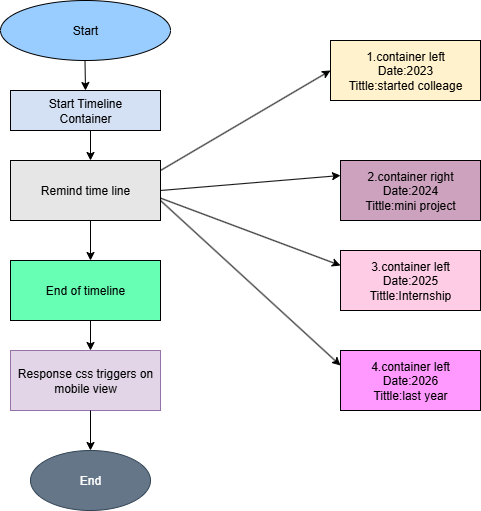

The diagram above was exported from draw.io. Its source (the exported page's mxGraphModel, read from the mxfile embedded in the PNG):
<mxGraphModel dx="1042" dy="527" grid="1" gridSize="10" guides="1" tooltips="1" connect="1" arrows="1" fold="1" page="1" pageScale="1" pageWidth="850" pageHeight="1100" math="0" shadow="0">
  <root>
    <mxCell id="0" />
    <mxCell id="1" parent="0" />
    <mxCell id="AR8Mq-9XZRgO1UE03O-x-1" value="Start" style="ellipse;whiteSpace=wrap;html=1;fillColor=#99CCFF;" vertex="1" parent="1">
      <mxGeometry x="130" y="10" width="170" height="60" as="geometry" />
    </mxCell>
    <mxCell id="AR8Mq-9XZRgO1UE03O-x-2" value="" style="endArrow=classic;html=1;rounded=0;" edge="1" parent="1">
      <mxGeometry width="50" height="50" relative="1" as="geometry">
        <mxPoint x="214.5" y="70" as="sourcePoint" />
        <mxPoint x="215" y="100" as="targetPoint" />
      </mxGeometry>
    </mxCell>
    <mxCell id="AR8Mq-9XZRgO1UE03O-x-3" value="Start Timeline&lt;div&gt;Container&lt;/div&gt;" style="rounded=0;whiteSpace=wrap;html=1;fillColor=#D4E1F5;" vertex="1" parent="1">
      <mxGeometry x="140" y="100" width="150" height="40" as="geometry" />
    </mxCell>
    <mxCell id="AR8Mq-9XZRgO1UE03O-x-4" value="" style="endArrow=classic;html=1;rounded=0;" edge="1" parent="1">
      <mxGeometry width="50" height="50" relative="1" as="geometry">
        <mxPoint x="220" y="140" as="sourcePoint" />
        <mxPoint x="220" y="170" as="targetPoint" />
      </mxGeometry>
    </mxCell>
    <mxCell id="AR8Mq-9XZRgO1UE03O-x-5" value="Remind time line" style="rounded=0;whiteSpace=wrap;html=1;fillColor=#E6E6E6;" vertex="1" parent="1">
      <mxGeometry x="140" y="170" width="150" height="60" as="geometry" />
    </mxCell>
    <mxCell id="AR8Mq-9XZRgO1UE03O-x-6" value="" style="endArrow=classic;html=1;rounded=0;entryX=0;entryY=0.5;entryDx=0;entryDy=0;" edge="1" parent="1" target="AR8Mq-9XZRgO1UE03O-x-8">
      <mxGeometry width="50" height="50" relative="1" as="geometry">
        <mxPoint x="290" y="180" as="sourcePoint" />
        <mxPoint x="370" y="180" as="targetPoint" />
      </mxGeometry>
    </mxCell>
    <mxCell id="AR8Mq-9XZRgO1UE03O-x-8" value="1.container left&lt;div&gt;Date:2023&lt;/div&gt;&lt;div&gt;Tittle:started colleage&lt;/div&gt;" style="rounded=0;whiteSpace=wrap;html=1;fillColor=#FFF2CC;" vertex="1" parent="1">
      <mxGeometry x="460" y="50" width="150" height="60" as="geometry" />
    </mxCell>
    <mxCell id="AR8Mq-9XZRgO1UE03O-x-9" value="2.container right&lt;div&gt;Date:2024&lt;/div&gt;&lt;div&gt;Tittle:mini project&lt;/div&gt;" style="rounded=0;whiteSpace=wrap;html=1;fillColor=#CDA2BE;" vertex="1" parent="1">
      <mxGeometry x="470" y="170" width="140" height="60" as="geometry" />
    </mxCell>
    <mxCell id="AR8Mq-9XZRgO1UE03O-x-10" value="" style="endArrow=classic;html=1;rounded=0;exitX=1;exitY=0.5;exitDx=0;exitDy=0;entryX=0;entryY=0.25;entryDx=0;entryDy=0;" edge="1" parent="1" source="AR8Mq-9XZRgO1UE03O-x-5" target="AR8Mq-9XZRgO1UE03O-x-9">
      <mxGeometry width="50" height="50" relative="1" as="geometry">
        <mxPoint x="400" y="310" as="sourcePoint" />
        <mxPoint x="450" y="260" as="targetPoint" />
      </mxGeometry>
    </mxCell>
    <mxCell id="AR8Mq-9XZRgO1UE03O-x-11" value="3.container left&lt;div&gt;Date:2025&lt;/div&gt;&lt;div&gt;Tittle:Internship&lt;/div&gt;" style="rounded=0;whiteSpace=wrap;html=1;fillColor=#FFCCE6;" vertex="1" parent="1">
      <mxGeometry x="470" y="260" width="140" height="60" as="geometry" />
    </mxCell>
    <mxCell id="AR8Mq-9XZRgO1UE03O-x-12" value="" style="endArrow=classic;html=1;rounded=0;entryX=0;entryY=0.25;entryDx=0;entryDy=0;exitX=1.021;exitY=0.627;exitDx=0;exitDy=0;exitPerimeter=0;" edge="1" parent="1" target="AR8Mq-9XZRgO1UE03O-x-11">
      <mxGeometry width="50" height="50" relative="1" as="geometry">
        <mxPoint x="290.0000000000001" y="207.62" as="sourcePoint" />
        <mxPoint x="466.85" y="275" as="targetPoint" />
      </mxGeometry>
    </mxCell>
    <mxCell id="AR8Mq-9XZRgO1UE03O-x-13" value="4.container left&lt;div&gt;Date:2026&lt;/div&gt;&lt;div&gt;Tittle:last year&lt;/div&gt;" style="rounded=0;whiteSpace=wrap;html=1;fillColor=#FF99FF;" vertex="1" parent="1">
      <mxGeometry x="470" y="360" width="140" height="60" as="geometry" />
    </mxCell>
    <mxCell id="AR8Mq-9XZRgO1UE03O-x-14" value="" style="endArrow=classic;html=1;rounded=0;exitX=1;exitY=1;exitDx=0;exitDy=0;entryX=0;entryY=0.25;entryDx=0;entryDy=0;" edge="1" parent="1" target="AR8Mq-9XZRgO1UE03O-x-13">
      <mxGeometry width="50" height="50" relative="1" as="geometry">
        <mxPoint x="290" y="210" as="sourcePoint" />
        <mxPoint x="320" y="320" as="targetPoint" />
      </mxGeometry>
    </mxCell>
    <mxCell id="AR8Mq-9XZRgO1UE03O-x-15" value="" style="endArrow=classic;html=1;rounded=0;" edge="1" parent="1">
      <mxGeometry width="50" height="50" relative="1" as="geometry">
        <mxPoint x="220" y="230" as="sourcePoint" />
        <mxPoint x="220" y="270" as="targetPoint" />
      </mxGeometry>
    </mxCell>
    <mxCell id="AR8Mq-9XZRgO1UE03O-x-16" value="End of timeline" style="rounded=0;whiteSpace=wrap;html=1;fillColor=#66FFB3;" vertex="1" parent="1">
      <mxGeometry x="140" y="270" width="150" height="60" as="geometry" />
    </mxCell>
    <mxCell id="AR8Mq-9XZRgO1UE03O-x-17" value="" style="endArrow=classic;html=1;rounded=0;" edge="1" parent="1">
      <mxGeometry width="50" height="50" relative="1" as="geometry">
        <mxPoint x="220" y="330" as="sourcePoint" />
        <mxPoint x="220" y="360" as="targetPoint" />
      </mxGeometry>
    </mxCell>
    <mxCell id="AR8Mq-9XZRgO1UE03O-x-18" value="Response css triggers on mobile view" style="rounded=0;whiteSpace=wrap;html=1;fillColor=#e1d5e7;strokeColor=#9673a6;" vertex="1" parent="1">
      <mxGeometry x="140" y="360" width="150" height="60" as="geometry" />
    </mxCell>
    <mxCell id="AR8Mq-9XZRgO1UE03O-x-19" value="" style="endArrow=classic;html=1;rounded=0;" edge="1" parent="1">
      <mxGeometry width="50" height="50" relative="1" as="geometry">
        <mxPoint x="220" y="420" as="sourcePoint" />
        <mxPoint x="220" y="460" as="targetPoint" />
      </mxGeometry>
    </mxCell>
    <mxCell id="AR8Mq-9XZRgO1UE03O-x-20" value="End" style="ellipse;whiteSpace=wrap;html=1;fillColor=#647687;fontColor=#ffffff;strokeColor=#314354;" vertex="1" parent="1">
      <mxGeometry x="160" y="460" width="120" height="60" as="geometry" />
    </mxCell>
  </root>
</mxGraphModel>